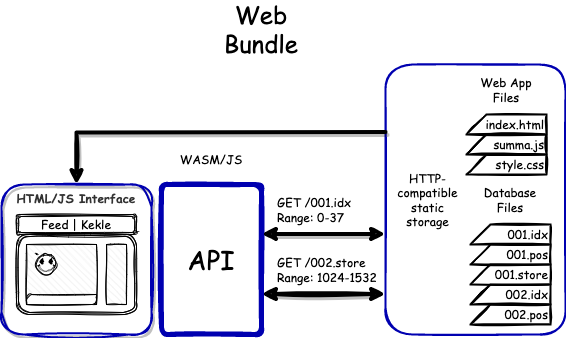

The diagram above was exported from draw.io. Its source (the exported page's mxGraphModel, read from the mxfile embedded in the PNG):
<mxGraphModel dx="1469" dy="665" grid="1" gridSize="10" guides="1" tooltips="1" connect="1" arrows="1" fold="1" page="1" pageScale="1" pageWidth="827" pageHeight="1169" math="0" shadow="0">
  <root>
    <mxCell id="0" />
    <mxCell id="1" parent="0" />
    <mxCell id="xAgqiWUIR2AppISEvgHp-19" value="" style="rounded=1;whiteSpace=wrap;html=1;shadow=0;sketch=1;strokeWidth=2;fontFamily=Comic Sans MS;fillColor=none;strokeColor=#0000B0;" vertex="1" parent="1">
      <mxGeometry x="324" y="340" width="180" height="270" as="geometry" />
    </mxCell>
    <mxCell id="l0yH_gwqArlzaz8dQ0cz-3" value="HTML/JS Interface" style="rounded=1;whiteSpace=wrap;html=1;fontFamily=Comic Sans MS;strokeColor=#0000B0;fontColor=#333333;strokeWidth=2;sketch=1;curveFitting=1;jiggle=2;shadow=1;labelBackgroundColor=none;labelBorderColor=none;fontStyle=1;fontSize=12;fillColor=none;verticalAlign=top;" parent="1" vertex="1">
      <mxGeometry x="-60" y="460" width="150" height="150" as="geometry" />
    </mxCell>
    <mxCell id="Bxof-9HCA_qtWz5wmJ5v-13" value="" style="group" parent="1" vertex="1" connectable="0">
      <mxGeometry x="-45" y="490" width="120" height="100" as="geometry" />
    </mxCell>
    <mxCell id="Bxof-9HCA_qtWz5wmJ5v-5" value="" style="shape=ext;double=1;rounded=1;whiteSpace=wrap;html=1;sketch=1;fontFamily=Comic Sans MS;" parent="Bxof-9HCA_qtWz5wmJ5v-13" vertex="1">
      <mxGeometry y="20" width="120" height="80" as="geometry" />
    </mxCell>
    <mxCell id="Bxof-9HCA_qtWz5wmJ5v-6" value="Feed | Kekle" style="shape=ext;double=1;rounded=1;whiteSpace=wrap;html=1;sketch=1;fontFamily=Comic Sans MS;" parent="Bxof-9HCA_qtWz5wmJ5v-13" vertex="1">
      <mxGeometry width="120" height="20" as="geometry" />
    </mxCell>
    <mxCell id="Bxof-9HCA_qtWz5wmJ5v-7" value="" style="verticalLabelPosition=bottom;verticalAlign=top;html=1;shape=mxgraph.basic.patternFillRect;fillStyle=diagRev;step=5;fillStrokeWidth=0.2;fillStrokeColor=#dddddd;sketch=1;fontFamily=Comic Sans MS;" parent="Bxof-9HCA_qtWz5wmJ5v-13" vertex="1">
      <mxGeometry x="10" y="30" width="70" height="60" as="geometry" />
    </mxCell>
    <mxCell id="Bxof-9HCA_qtWz5wmJ5v-10" value="" style="verticalLabelPosition=bottom;verticalAlign=top;html=1;shape=mxgraph.basic.patternFillRect;fillStyle=diagRev;step=5;fillStrokeWidth=0.2;fillStrokeColor=#dddddd;sketch=1;fontFamily=Comic Sans MS;" parent="Bxof-9HCA_qtWz5wmJ5v-13" vertex="1">
      <mxGeometry x="90" y="30" width="20" height="60" as="geometry" />
    </mxCell>
    <mxCell id="Bxof-9HCA_qtWz5wmJ5v-11" value="" style="verticalLabelPosition=bottom;verticalAlign=top;html=1;shape=mxgraph.basic.smiley;sketch=1;fontFamily=Comic Sans MS;fontSize=12;" parent="Bxof-9HCA_qtWz5wmJ5v-13" vertex="1">
      <mxGeometry x="20" y="40" width="20" height="20" as="geometry" />
    </mxCell>
    <mxCell id="Bxof-9HCA_qtWz5wmJ5v-12" value="" style="verticalLabelPosition=bottom;verticalAlign=top;html=1;shape=mxgraph.basic.diag_round_rect;dx=6;whiteSpace=wrap;sketch=1;fontFamily=Comic Sans MS;fontSize=12;" parent="Bxof-9HCA_qtWz5wmJ5v-13" vertex="1">
      <mxGeometry x="10" y="80" width="70" height="10" as="geometry" />
    </mxCell>
    <mxCell id="Bxof-9HCA_qtWz5wmJ5v-14" value="&lt;font style=&quot;font-size: 26px;&quot;&gt;API&lt;/font&gt;" style="rounded=1;whiteSpace=wrap;html=1;absoluteArcSize=1;arcSize=14;strokeWidth=5;sketch=1;fontFamily=Comic Sans MS;fontSize=12;strokeColor=#0000B0;" parent="1" vertex="1">
      <mxGeometry x="100" y="460" width="100" height="150" as="geometry" />
    </mxCell>
    <mxCell id="xAgqiWUIR2AppISEvgHp-11" value="001.idx" style="shape=card;whiteSpace=wrap;html=1;shadow=0;sketch=1;strokeWidth=2;fillColor=none;align=right;fontFamily=Comic Sans MS;" vertex="1" parent="1">
      <mxGeometry x="409" y="500" width="80" height="20" as="geometry" />
    </mxCell>
    <mxCell id="xAgqiWUIR2AppISEvgHp-12" value="001.pos" style="shape=card;whiteSpace=wrap;html=1;shadow=0;sketch=1;strokeWidth=2;fillColor=none;align=right;fontFamily=Comic Sans MS;" vertex="1" parent="1">
      <mxGeometry x="409" y="520" width="80" height="20" as="geometry" />
    </mxCell>
    <mxCell id="xAgqiWUIR2AppISEvgHp-13" value="001.store" style="shape=card;whiteSpace=wrap;html=1;shadow=0;sketch=1;strokeWidth=2;fillColor=none;align=right;fontFamily=Comic Sans MS;" vertex="1" parent="1">
      <mxGeometry x="409" y="540" width="80" height="20" as="geometry" />
    </mxCell>
    <mxCell id="xAgqiWUIR2AppISEvgHp-14" value="002.idx" style="shape=card;whiteSpace=wrap;html=1;shadow=0;sketch=1;strokeWidth=2;fillColor=none;align=right;fontFamily=Comic Sans MS;" vertex="1" parent="1">
      <mxGeometry x="409" y="560" width="80" height="20" as="geometry" />
    </mxCell>
    <mxCell id="xAgqiWUIR2AppISEvgHp-15" value="002.pos" style="shape=card;whiteSpace=wrap;html=1;shadow=0;sketch=1;strokeWidth=2;fillColor=none;align=right;fontFamily=Comic Sans MS;" vertex="1" parent="1">
      <mxGeometry x="409" y="580" width="80" height="20" as="geometry" />
    </mxCell>
    <mxCell id="xAgqiWUIR2AppISEvgHp-17" value="Database Files" style="text;html=1;strokeColor=none;fillColor=none;align=center;verticalAlign=middle;whiteSpace=wrap;rounded=0;fontFamily=Comic Sans MS;" vertex="1" parent="1">
      <mxGeometry x="419" y="460" width="60" height="30" as="geometry" />
    </mxCell>
    <mxCell id="xAgqiWUIR2AppISEvgHp-20" value="HTTP-compatible&lt;br&gt;static&lt;br&gt;storage" style="text;html=1;strokeColor=none;fillColor=none;align=center;verticalAlign=middle;whiteSpace=wrap;rounded=0;fontFamily=Comic Sans MS;" vertex="1" parent="1">
      <mxGeometry x="339" y="420" width="55" height="110" as="geometry" />
    </mxCell>
    <mxCell id="xAgqiWUIR2AppISEvgHp-21" value="&lt;div style=&quot;&quot;&gt;&lt;span style=&quot;background-color: initial;&quot;&gt;GET /001.idx&lt;/span&gt;&lt;/div&gt;&lt;div style=&quot;&quot;&gt;&lt;span style=&quot;background-color: initial;&quot;&gt;Range: 0-37&lt;/span&gt;&lt;/div&gt;" style="text;html=1;strokeColor=none;fillColor=none;align=left;verticalAlign=middle;whiteSpace=wrap;rounded=0;fontFamily=Comic Sans MS;" vertex="1" parent="1">
      <mxGeometry x="214" y="470" width="110" height="30" as="geometry" />
    </mxCell>
    <mxCell id="xAgqiWUIR2AppISEvgHp-22" value="&lt;div style=&quot;&quot;&gt;&lt;span style=&quot;background-color: initial;&quot;&gt;GET /002.store&lt;/span&gt;&lt;/div&gt;&lt;div style=&quot;&quot;&gt;&lt;span style=&quot;background-color: initial;&quot;&gt;Range: 1024-1532&lt;/span&gt;&lt;/div&gt;" style="text;html=1;strokeColor=none;fillColor=none;align=left;verticalAlign=middle;whiteSpace=wrap;rounded=0;fontFamily=Comic Sans MS;" vertex="1" parent="1">
      <mxGeometry x="214" y="530" width="110" height="30" as="geometry" />
    </mxCell>
    <mxCell id="xAgqiWUIR2AppISEvgHp-24" value="WASM/JS" style="text;html=1;strokeColor=none;fillColor=none;align=center;verticalAlign=middle;whiteSpace=wrap;rounded=0;fontFamily=Comic Sans MS;" vertex="1" parent="1">
      <mxGeometry x="120" y="420" width="60" height="30" as="geometry" />
    </mxCell>
    <mxCell id="xAgqiWUIR2AppISEvgHp-26" value="" style="endArrow=classic;startArrow=classic;html=1;rounded=0;shadow=1;sketch=1;strokeWidth=4;fontFamily=Comic Sans MS;entryX=0;entryY=0.25;entryDx=0;entryDy=0;exitX=1;exitY=0.25;exitDx=0;exitDy=0;" edge="1" parent="1">
      <mxGeometry width="50" height="50" relative="1" as="geometry">
        <mxPoint x="200" y="569.5" as="sourcePoint" />
        <mxPoint x="324" y="569.5" as="targetPoint" />
      </mxGeometry>
    </mxCell>
    <mxCell id="xAgqiWUIR2AppISEvgHp-27" value="" style="endArrow=classic;startArrow=classic;html=1;rounded=0;shadow=1;sketch=1;strokeWidth=4;fontFamily=Comic Sans MS;entryX=0;entryY=0.25;entryDx=0;entryDy=0;exitX=1;exitY=0.25;exitDx=0;exitDy=0;" edge="1" parent="1">
      <mxGeometry width="50" height="50" relative="1" as="geometry">
        <mxPoint x="200" y="509.5" as="sourcePoint" />
        <mxPoint x="324" y="509.5" as="targetPoint" />
      </mxGeometry>
    </mxCell>
    <mxCell id="xAgqiWUIR2AppISEvgHp-28" value="Web App&lt;br&gt;Files" style="text;html=1;strokeColor=none;fillColor=none;align=center;verticalAlign=middle;whiteSpace=wrap;rounded=0;fontFamily=Comic Sans MS;" vertex="1" parent="1">
      <mxGeometry x="415" y="350" width="60" height="30" as="geometry" />
    </mxCell>
    <mxCell id="xAgqiWUIR2AppISEvgHp-30" value="index.html" style="shape=card;whiteSpace=wrap;html=1;shadow=0;sketch=1;strokeWidth=2;fillColor=none;align=right;fontFamily=Comic Sans MS;" vertex="1" parent="1">
      <mxGeometry x="405" y="390" width="80" height="20" as="geometry" />
    </mxCell>
    <mxCell id="xAgqiWUIR2AppISEvgHp-31" value="summa.js" style="shape=card;whiteSpace=wrap;html=1;shadow=0;sketch=1;strokeWidth=2;fillColor=none;align=right;fontFamily=Comic Sans MS;" vertex="1" parent="1">
      <mxGeometry x="405" y="410" width="80" height="20" as="geometry" />
    </mxCell>
    <mxCell id="xAgqiWUIR2AppISEvgHp-32" value="style.css" style="shape=card;whiteSpace=wrap;html=1;shadow=0;sketch=1;strokeWidth=2;fillColor=none;align=right;fontFamily=Comic Sans MS;" vertex="1" parent="1">
      <mxGeometry x="405" y="430" width="80" height="20" as="geometry" />
    </mxCell>
    <mxCell id="xAgqiWUIR2AppISEvgHp-34" value="" style="endArrow=classic;html=1;rounded=0;shadow=1;sketch=1;strokeWidth=4;fontFamily=Comic Sans MS;entryX=0.5;entryY=0;entryDx=0;entryDy=0;exitX=0;exitY=0.25;exitDx=0;exitDy=0;" edge="1" parent="1" source="xAgqiWUIR2AppISEvgHp-19" target="l0yH_gwqArlzaz8dQ0cz-3">
      <mxGeometry width="50" height="50" relative="1" as="geometry">
        <mxPoint x="200" y="560" as="sourcePoint" />
        <mxPoint x="250" y="510" as="targetPoint" />
        <Array as="points">
          <mxPoint x="15" y="408" />
        </Array>
      </mxGeometry>
    </mxCell>
    <mxCell id="xAgqiWUIR2AppISEvgHp-35" value="Web Bundle" style="text;html=1;strokeColor=none;fillColor=none;align=center;verticalAlign=middle;whiteSpace=wrap;rounded=0;fontFamily=Comic Sans MS;fontSize=24;" vertex="1" parent="1">
      <mxGeometry x="170" y="290" width="60" height="30" as="geometry" />
    </mxCell>
  </root>
</mxGraphModel>